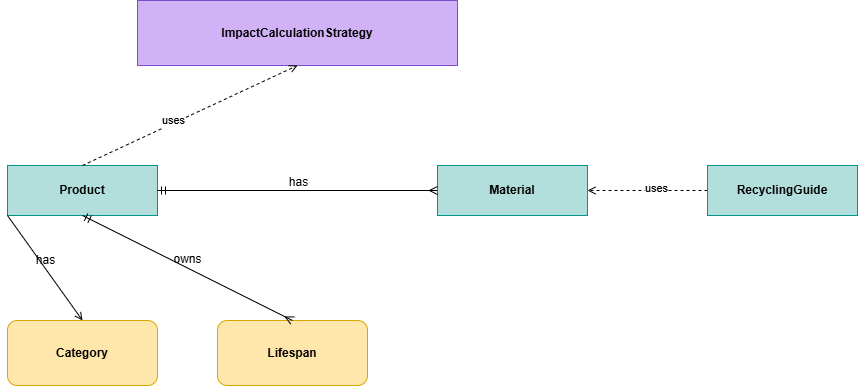

The diagram above was exported from draw.io. Its source (the exported page's mxGraphModel, read from the mxfile embedded in the PNG):
<mxGraphModel dx="986" dy="419" grid="1" gridSize="10" guides="1" tooltips="1" connect="1" arrows="1" fold="1" page="1" pageScale="1" pageWidth="850" pageHeight="1400" math="0" shadow="0">
  <root>
    <mxCell id="0" />
    <mxCell id="1" parent="0" />
    <mxCell id="2" value="ImpactCalculationStrategy" style="shape=mxgraph.uml.interface;whiteSpace=wrap;html=1;fillColor=#d1b2f7;strokeColor=#7b4fcc;fontStyle=1;fontSize=12;" parent="1" vertex="1">
      <mxGeometry x="180" y="30" width="320" height="65" as="geometry" />
    </mxCell>
    <mxCell id="3" value="Product" style="shape=mxgraph.uml.entity;whiteSpace=wrap;html=1;fillColor=#b2dfdb;strokeColor=#009688;fontStyle=1;fontSize=12;" parent="1" vertex="1">
      <mxGeometry x="50" y="195" width="150" height="50" as="geometry" />
    </mxCell>
    <mxCell id="4" value="Material" style="shape=mxgraph.uml.entity;whiteSpace=wrap;html=1;fillColor=#b2dfdb;strokeColor=#009688;fontStyle=1;fontSize=12;" parent="1" vertex="1">
      <mxGeometry x="480" y="195" width="150" height="50" as="geometry" />
    </mxCell>
    <mxCell id="5" value="Category" style="whiteSpace=wrap;html=1;fillColor=#ffe6aa;strokeColor=#d6a800;fontStyle=1;fontSize=12;rounded=1;" parent="1" vertex="1">
      <mxGeometry x="50" y="350" width="150" height="65" as="geometry" />
    </mxCell>
    <mxCell id="6" value="Lifespan" style="whiteSpace=wrap;html=1;fillColor=#ffe6aa;strokeColor=#d6a800;fontStyle=1;fontSize=12;rounded=1;" parent="1" vertex="1">
      <mxGeometry x="260" y="350" width="150" height="65" as="geometry" />
    </mxCell>
    <mxCell id="7" value="" style="endArrow=open;endFill=0;dashed=1;exitX=0.5;exitY=0;exitFixed=0;entryX=0.5;entryY=1;entryFixed=0;" parent="1" source="3" target="2" edge="1">
      <mxGeometry relative="1" as="geometry" />
    </mxCell>
    <mxCell id="8" value="" style="resizable=0;html=1;align=left;verticalAlign=bottom;labelBackgroundColor=none;" parent="7" connectable="0" vertex="1">
      <mxGeometry x="-0.7" relative="1" as="geometry">
        <mxPoint as="offset" />
      </mxGeometry>
    </mxCell>
    <mxCell id="23" value="uses&lt;div&gt;&lt;br&gt;&lt;/div&gt;" style="edgeLabel;html=1;align=center;verticalAlign=middle;resizable=0;points=[];" parent="7" vertex="1" connectable="0">
      <mxGeometry x="-0.1704" y="-3" relative="1" as="geometry">
        <mxPoint as="offset" />
      </mxGeometry>
    </mxCell>
    <mxCell id="9" value="" style="endArrow=ERmany;startArrow=ERmandOne;startFill=0;endFill=0;exitX=1;exitY=0.5;exitFixed=0;entryX=0;entryY=0.5;entryFixed=0;" parent="1" source="3" target="4" edge="1">
      <mxGeometry relative="1" as="geometry" />
    </mxCell>
    <mxCell id="10" value="has" style="resizable=0;html=1;align=center;verticalAlign=bottom;labelBackgroundColor=none;" parent="9" connectable="0" vertex="1">
      <mxGeometry relative="1" as="geometry" />
    </mxCell>
    <mxCell id="11" value="" style="endArrow=ERmany;startArrow=ERmandOne;startFill=1;endFill=0;exitX=0.5;exitY=1;exitFixed=0;entryX=0.5;entryY=0;entryFixed=0;" parent="1" source="3" target="6" edge="1">
      <mxGeometry relative="1" as="geometry" />
    </mxCell>
    <mxCell id="12" value="owns" style="resizable=0;html=1;align=center;verticalAlign=bottom;labelBackgroundColor=none;" parent="11" connectable="0" vertex="1">
      <mxGeometry relative="1" as="geometry" />
    </mxCell>
    <mxCell id="13" value="" style="endArrow=open;endFill=0;exitX=0;exitY=1;exitFixed=0;entryX=0.5;entryY=0;entryFixed=0;" parent="1" source="3" target="5" edge="1">
      <mxGeometry relative="1" as="geometry" />
    </mxCell>
    <mxCell id="14" value="has" style="resizable=0;html=1;align=center;verticalAlign=bottom;labelBackgroundColor=none;" parent="13" connectable="0" vertex="1">
      <mxGeometry relative="1" as="geometry" />
    </mxCell>
    <mxCell id="20" style="endArrow=open;dashed=1;endFill=0;" parent="1" source="17" target="4" edge="1">
      <mxGeometry relative="1" as="geometry" />
    </mxCell>
    <mxCell id="22" value="1" style="edgeLabel;html=1;align=center;verticalAlign=middle;resizable=0;points=[];" parent="20" vertex="1" connectable="0">
      <mxGeometry x="-0.1111" relative="1" as="geometry">
        <mxPoint as="offset" />
      </mxGeometry>
    </mxCell>
    <mxCell id="24" value="uses" style="edgeLabel;html=1;align=center;verticalAlign=middle;resizable=0;points=[];" parent="20" vertex="1" connectable="0">
      <mxGeometry x="-0.1389" y="-3" relative="1" as="geometry">
        <mxPoint as="offset" />
      </mxGeometry>
    </mxCell>
    <mxCell id="17" value="RecyclingGuide" style="shape=mxgraph.uml.entity;whiteSpace=wrap;html=1;fillColor=#b2dfdb;strokeColor=#009688;fontStyle=1;fontSize=12;" parent="1" vertex="1">
      <mxGeometry x="750" y="195" width="150" height="50" as="geometry" />
    </mxCell>
  </root>
</mxGraphModel>